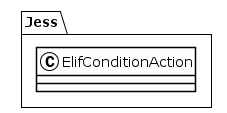

The diagram above was rendered by PlantUML. Its source (embedded in the PNG):
@startuml
!theme plain
package Jess {
class ElifConditionAction {
}
}
@enduml